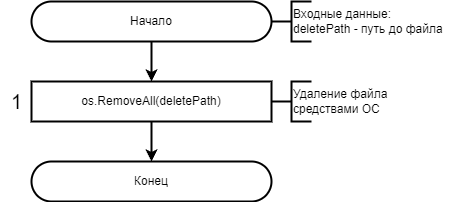

The diagram above was exported from draw.io. Its source (the exported page's mxGraphModel, read from the mxfile embedded in the PNG):
<mxGraphModel dx="2074" dy="1196" grid="1" gridSize="10" guides="1" tooltips="1" connect="1" arrows="1" fold="1" page="1" pageScale="1" pageWidth="827" pageHeight="1169" math="0" shadow="0">
  <root>
    <mxCell id="0" />
    <mxCell id="1" parent="0" />
    <mxCell id="jly0Ai4zFaavkLJaAwUj-1" value="Начало" style="rounded=1;whiteSpace=wrap;html=1;arcSize=50;strokeWidth=2;" parent="1" vertex="1">
      <mxGeometry x="120" y="80" width="240" height="40" as="geometry" />
    </mxCell>
    <mxCell id="jly0Ai4zFaavkLJaAwUj-2" value="" style="strokeWidth=2;html=1;shape=mxgraph.flowchart.annotation_2;align=left;labelPosition=right;pointerEvents=1;" parent="1" vertex="1">
      <mxGeometry x="360" y="80" width="40" height="40" as="geometry" />
    </mxCell>
    <mxCell id="jly0Ai4zFaavkLJaAwUj-3" value="Входные данные:&lt;br&gt;deletePath - путь до файла" style="rounded=0;whiteSpace=wrap;html=1;strokeColor=none;fillColor=none;strokeWidth=2;align=left;" parent="1" vertex="1">
      <mxGeometry x="380" y="80" width="160" height="40" as="geometry" />
    </mxCell>
    <mxCell id="HXiy91Q_rDDmuRryH6NJ-1" value="os.RemoveAll(deletePath)" style="rounded=0;whiteSpace=wrap;html=1;strokeWidth=2;" parent="1" vertex="1">
      <mxGeometry x="120" y="160" width="240" height="40" as="geometry" />
    </mxCell>
    <mxCell id="ONtfRIhzNpxSEARie-4C-1" value="Конец" style="rounded=1;whiteSpace=wrap;html=1;arcSize=50;strokeWidth=2;" parent="1" vertex="1">
      <mxGeometry x="120" y="240" width="240" height="40" as="geometry" />
    </mxCell>
    <mxCell id="ONtfRIhzNpxSEARie-4C-2" value="" style="endArrow=classic;html=1;rounded=0;strokeWidth=2;exitX=0.5;exitY=1;exitDx=0;exitDy=0;entryX=0.5;entryY=0;entryDx=0;entryDy=0;" parent="1" source="jly0Ai4zFaavkLJaAwUj-1" target="HXiy91Q_rDDmuRryH6NJ-1" edge="1">
      <mxGeometry width="50" height="50" relative="1" as="geometry">
        <mxPoint x="270" y="170" as="sourcePoint" />
        <mxPoint x="320" y="120" as="targetPoint" />
      </mxGeometry>
    </mxCell>
    <mxCell id="ONtfRIhzNpxSEARie-4C-3" value="" style="endArrow=classic;html=1;rounded=0;strokeWidth=2;exitX=0.5;exitY=1;exitDx=0;exitDy=0;entryX=0.5;entryY=0;entryDx=0;entryDy=0;" parent="1" source="HXiy91Q_rDDmuRryH6NJ-1" target="ONtfRIhzNpxSEARie-4C-1" edge="1">
      <mxGeometry width="50" height="50" relative="1" as="geometry">
        <mxPoint x="270" y="170" as="sourcePoint" />
        <mxPoint x="320" y="120" as="targetPoint" />
      </mxGeometry>
    </mxCell>
    <mxCell id="hkNxCHtfZtDdPxf_e17U-1" value="1" style="text;html=1;align=center;verticalAlign=middle;resizable=0;points=[];autosize=1;strokeColor=none;fillColor=none;fontSize=20;strokeWidth=2;" parent="1" vertex="1">
      <mxGeometry x="90" y="160" width="30" height="40" as="geometry" />
    </mxCell>
    <mxCell id="7QAFvc66t-VovBQX4wI5-1" value="" style="strokeWidth=2;html=1;shape=mxgraph.flowchart.annotation_2;align=left;labelPosition=right;pointerEvents=1;" parent="1" vertex="1">
      <mxGeometry x="360" y="160" width="40" height="40" as="geometry" />
    </mxCell>
    <mxCell id="7QAFvc66t-VovBQX4wI5-2" value="Удаление файла средствами ОС" style="rounded=0;whiteSpace=wrap;html=1;strokeColor=none;fillColor=none;strokeWidth=2;align=left;" parent="1" vertex="1">
      <mxGeometry x="380" y="160" width="140" height="40" as="geometry" />
    </mxCell>
  </root>
</mxGraphModel>